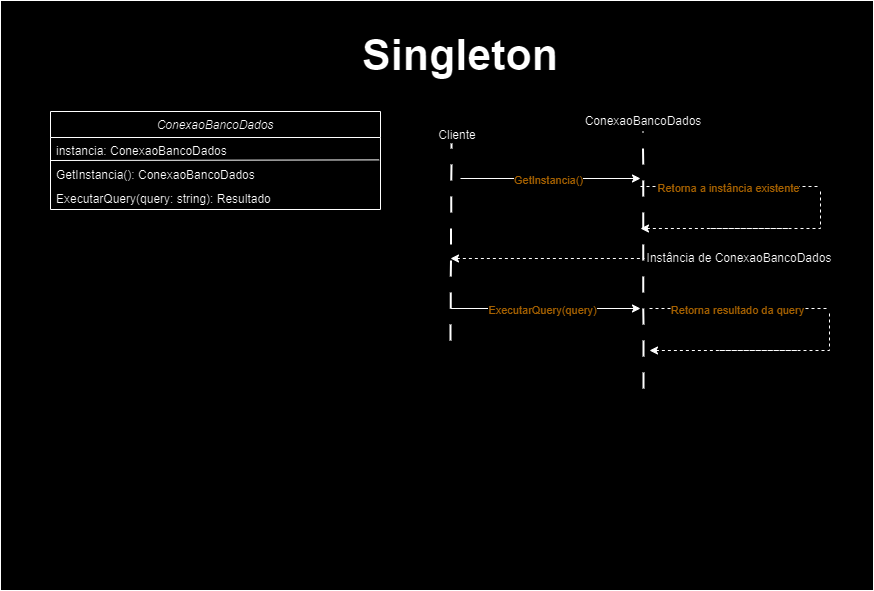

The diagram above was exported from draw.io. Its source (the exported page's mxGraphModel, read from the mxfile embedded in the PNG):
<mxGraphModel dx="1057" dy="620" grid="1" gridSize="10" guides="1" tooltips="1" connect="1" arrows="1" fold="1" page="1" pageScale="1" pageWidth="200" pageHeight="350" math="0" shadow="0">
  <root>
    <mxCell id="WIyWlLk6GJQsqaUBKTNV-0" />
    <mxCell id="WIyWlLk6GJQsqaUBKTNV-1" parent="WIyWlLk6GJQsqaUBKTNV-0" />
    <mxCell id="hvkLRfAIeFgDBIUDKPyi-27" value="" style="rounded=0;whiteSpace=wrap;html=1;" vertex="1" parent="WIyWlLk6GJQsqaUBKTNV-1">
      <mxGeometry x="350" y="40" width="873" height="590" as="geometry" />
    </mxCell>
    <mxCell id="zkfFHV4jXpPFQw0GAbJ--0" value="ConexaoBancoDados " style="swimlane;fontStyle=2;align=center;verticalAlign=top;childLayout=stackLayout;horizontal=1;startSize=26;horizontalStack=0;resizeParent=1;resizeLast=0;collapsible=1;marginBottom=0;rounded=0;shadow=0;strokeWidth=1;" parent="WIyWlLk6GJQsqaUBKTNV-1" vertex="1">
      <mxGeometry x="400" y="151" width="330" height="98" as="geometry">
        <mxRectangle x="230" y="140" width="160" height="26" as="alternateBounds" />
      </mxGeometry>
    </mxCell>
    <mxCell id="zkfFHV4jXpPFQw0GAbJ--1" value="instancia: ConexaoBancoDados  " style="text;align=left;verticalAlign=top;spacingLeft=4;spacingRight=4;overflow=hidden;rotatable=0;points=[[0,0.5],[1,0.5]];portConstraint=eastwest;" parent="zkfFHV4jXpPFQw0GAbJ--0" vertex="1">
      <mxGeometry y="26" width="330" height="24" as="geometry" />
    </mxCell>
    <mxCell id="hvkLRfAIeFgDBIUDKPyi-157" value="" style="endArrow=none;html=1;rounded=0;exitX=0;exitY=0.5;exitDx=0;exitDy=0;entryX=0.996;entryY=0.933;entryDx=0;entryDy=0;entryPerimeter=0;" edge="1" parent="zkfFHV4jXpPFQw0GAbJ--0" source="zkfFHV4jXpPFQw0GAbJ--0" target="zkfFHV4jXpPFQw0GAbJ--1">
      <mxGeometry width="50" height="50" relative="1" as="geometry">
        <mxPoint x="20" y="99" as="sourcePoint" />
        <mxPoint x="70" y="49" as="targetPoint" />
      </mxGeometry>
    </mxCell>
    <mxCell id="hvkLRfAIeFgDBIUDKPyi-158" value="GetInstancia(): ConexaoBancoDados  " style="text;align=left;verticalAlign=top;spacingLeft=4;spacingRight=4;overflow=hidden;rotatable=0;points=[[0,0.5],[1,0.5]];portConstraint=eastwest;" vertex="1" parent="zkfFHV4jXpPFQw0GAbJ--0">
      <mxGeometry y="50" width="330" height="24" as="geometry" />
    </mxCell>
    <mxCell id="hvkLRfAIeFgDBIUDKPyi-159" value="ExecutarQuery(query: string): Resultado" style="text;align=left;verticalAlign=top;spacingLeft=4;spacingRight=4;overflow=hidden;rotatable=0;points=[[0,0.5],[1,0.5]];portConstraint=eastwest;" vertex="1" parent="zkfFHV4jXpPFQw0GAbJ--0">
      <mxGeometry y="74" width="330" height="24" as="geometry" />
    </mxCell>
    <mxCell id="hvkLRfAIeFgDBIUDKPyi-4" value="Singleton" style="text;html=1;align=center;verticalAlign=middle;whiteSpace=wrap;rounded=0;fontSize=43;fontStyle=1" vertex="1" parent="WIyWlLk6GJQsqaUBKTNV-1">
      <mxGeometry x="590" y="80" width="440" height="30" as="geometry" />
    </mxCell>
    <mxCell id="hvkLRfAIeFgDBIUDKPyi-9" value="" style="endArrow=none;dashed=1;html=1;strokeWidth=2;rounded=0;fontSize=18;dashPattern=8 8;" edge="1" parent="WIyWlLk6GJQsqaUBKTNV-1">
      <mxGeometry width="50" height="50" relative="1" as="geometry">
        <mxPoint x="800" y="380" as="sourcePoint" />
        <mxPoint x="801" y="183" as="targetPoint" />
      </mxGeometry>
    </mxCell>
    <mxCell id="hvkLRfAIeFgDBIUDKPyi-10" value="" style="endArrow=none;dashed=1;html=1;strokeWidth=2;rounded=0;fontSize=18;dashPattern=8 8;" edge="1" parent="WIyWlLk6GJQsqaUBKTNV-1">
      <mxGeometry width="50" height="50" relative="1" as="geometry">
        <mxPoint x="993" y="428" as="sourcePoint" />
        <mxPoint x="992.57" y="171" as="targetPoint" />
      </mxGeometry>
    </mxCell>
    <mxCell id="hvkLRfAIeFgDBIUDKPyi-11" value="Cliente" style="text;html=1;align=center;verticalAlign=middle;whiteSpace=wrap;rounded=0;" vertex="1" parent="WIyWlLk6GJQsqaUBKTNV-1">
      <mxGeometry x="770" y="165" width="74" height="20" as="geometry" />
    </mxCell>
    <mxCell id="hvkLRfAIeFgDBIUDKPyi-12" value="ConexaoBancoDados " style="text;html=1;align=center;verticalAlign=middle;whiteSpace=wrap;rounded=0;" vertex="1" parent="WIyWlLk6GJQsqaUBKTNV-1">
      <mxGeometry x="956" y="151" width="74" height="20" as="geometry" />
    </mxCell>
    <mxCell id="hvkLRfAIeFgDBIUDKPyi-13" value="" style="endArrow=classic;html=1;rounded=0;" edge="1" parent="WIyWlLk6GJQsqaUBKTNV-1">
      <mxGeometry width="50" height="50" relative="1" as="geometry">
        <mxPoint x="810" y="218" as="sourcePoint" />
        <mxPoint x="990" y="218" as="targetPoint" />
      </mxGeometry>
    </mxCell>
    <mxCell id="hvkLRfAIeFgDBIUDKPyi-20" value=" GetInstancia()" style="edgeLabel;html=1;align=center;verticalAlign=middle;resizable=0;points=[];fontColor=#DB9600;" vertex="1" connectable="0" parent="hvkLRfAIeFgDBIUDKPyi-13">
      <mxGeometry x="-0.0325" y="-1" relative="1" as="geometry">
        <mxPoint as="offset" />
      </mxGeometry>
    </mxCell>
    <mxCell id="hvkLRfAIeFgDBIUDKPyi-131" value="" style="endArrow=classic;html=1;rounded=0;" edge="1" parent="WIyWlLk6GJQsqaUBKTNV-1">
      <mxGeometry width="50" height="50" relative="1" as="geometry">
        <mxPoint x="800" y="348" as="sourcePoint" />
        <mxPoint x="990" y="348" as="targetPoint" />
      </mxGeometry>
    </mxCell>
    <mxCell id="hvkLRfAIeFgDBIUDKPyi-132" value=" ExecutarQuery(query)" style="edgeLabel;html=1;align=center;verticalAlign=middle;resizable=0;points=[];fontColor=#DB9600;" vertex="1" connectable="0" parent="hvkLRfAIeFgDBIUDKPyi-131">
      <mxGeometry x="-0.0325" y="-1" relative="1" as="geometry">
        <mxPoint as="offset" />
      </mxGeometry>
    </mxCell>
    <mxCell id="hvkLRfAIeFgDBIUDKPyi-145" value="" style="endArrow=none;html=1;rounded=0;endFill=0;dashed=1;" edge="1" parent="WIyWlLk6GJQsqaUBKTNV-1">
      <mxGeometry width="50" height="50" relative="1" as="geometry">
        <mxPoint x="990" y="226" as="sourcePoint" />
        <mxPoint x="1170" y="226" as="targetPoint" />
      </mxGeometry>
    </mxCell>
    <mxCell id="hvkLRfAIeFgDBIUDKPyi-146" value=" Retorna a instância existente" style="edgeLabel;html=1;align=center;verticalAlign=middle;resizable=0;points=[];fontColor=#DB9600;" vertex="1" connectable="0" parent="hvkLRfAIeFgDBIUDKPyi-145">
      <mxGeometry x="-0.0325" y="-1" relative="1" as="geometry">
        <mxPoint as="offset" />
      </mxGeometry>
    </mxCell>
    <mxCell id="hvkLRfAIeFgDBIUDKPyi-148" value="" style="endArrow=none;html=1;rounded=0;dashed=1;startArrow=classic;startFill=1;" edge="1" parent="WIyWlLk6GJQsqaUBKTNV-1">
      <mxGeometry width="50" height="50" relative="1" as="geometry">
        <mxPoint x="990" y="268" as="sourcePoint" />
        <mxPoint x="1140" y="268" as="targetPoint" />
        <Array as="points">
          <mxPoint x="1060" y="268" />
        </Array>
      </mxGeometry>
    </mxCell>
    <mxCell id="hvkLRfAIeFgDBIUDKPyi-149" value="" style="endArrow=none;html=1;rounded=0;dashed=1;" edge="1" parent="WIyWlLk6GJQsqaUBKTNV-1">
      <mxGeometry width="50" height="50" relative="1" as="geometry">
        <mxPoint x="1060" y="268" as="sourcePoint" />
        <mxPoint x="1170" y="228" as="targetPoint" />
        <Array as="points">
          <mxPoint x="1150" y="268" />
          <mxPoint x="1170" y="268" />
        </Array>
      </mxGeometry>
    </mxCell>
    <mxCell id="hvkLRfAIeFgDBIUDKPyi-150" value="" style="endArrow=none;html=1;rounded=0;dashed=1;startArrow=classic;startFill=1;" edge="1" parent="WIyWlLk6GJQsqaUBKTNV-1">
      <mxGeometry width="50" height="50" relative="1" as="geometry">
        <mxPoint x="800" y="298" as="sourcePoint" />
        <mxPoint x="994" y="298" as="targetPoint" />
        <Array as="points">
          <mxPoint x="914" y="298" />
        </Array>
      </mxGeometry>
    </mxCell>
    <mxCell id="hvkLRfAIeFgDBIUDKPyi-152" value="Instância de ConexaoBancoDados" style="text;html=1;align=center;verticalAlign=middle;whiteSpace=wrap;rounded=0;" vertex="1" parent="WIyWlLk6GJQsqaUBKTNV-1">
      <mxGeometry x="984" y="283" width="210" height="30" as="geometry" />
    </mxCell>
    <mxCell id="hvkLRfAIeFgDBIUDKPyi-153" value="" style="endArrow=none;html=1;rounded=0;endFill=0;dashed=1;" edge="1" parent="WIyWlLk6GJQsqaUBKTNV-1">
      <mxGeometry width="50" height="50" relative="1" as="geometry">
        <mxPoint x="999" y="348" as="sourcePoint" />
        <mxPoint x="1179" y="348" as="targetPoint" />
      </mxGeometry>
    </mxCell>
    <mxCell id="hvkLRfAIeFgDBIUDKPyi-154" value=" Retorna resultado da query" style="edgeLabel;html=1;align=center;verticalAlign=middle;resizable=0;points=[];fontColor=#DB9600;" vertex="1" connectable="0" parent="hvkLRfAIeFgDBIUDKPyi-153">
      <mxGeometry x="-0.0325" y="-1" relative="1" as="geometry">
        <mxPoint as="offset" />
      </mxGeometry>
    </mxCell>
    <mxCell id="hvkLRfAIeFgDBIUDKPyi-155" value="" style="endArrow=none;html=1;rounded=0;dashed=1;" edge="1" parent="WIyWlLk6GJQsqaUBKTNV-1">
      <mxGeometry width="50" height="50" relative="1" as="geometry">
        <mxPoint x="1069" y="390" as="sourcePoint" />
        <mxPoint x="1179" y="350" as="targetPoint" />
        <Array as="points">
          <mxPoint x="1159" y="390" />
          <mxPoint x="1179" y="390" />
        </Array>
      </mxGeometry>
    </mxCell>
    <mxCell id="hvkLRfAIeFgDBIUDKPyi-156" value="" style="endArrow=none;html=1;rounded=0;dashed=1;startArrow=classic;startFill=1;" edge="1" parent="WIyWlLk6GJQsqaUBKTNV-1">
      <mxGeometry width="50" height="50" relative="1" as="geometry">
        <mxPoint x="999" y="390" as="sourcePoint" />
        <mxPoint x="1149" y="390" as="targetPoint" />
        <Array as="points">
          <mxPoint x="1069" y="390" />
        </Array>
      </mxGeometry>
    </mxCell>
  </root>
</mxGraphModel>